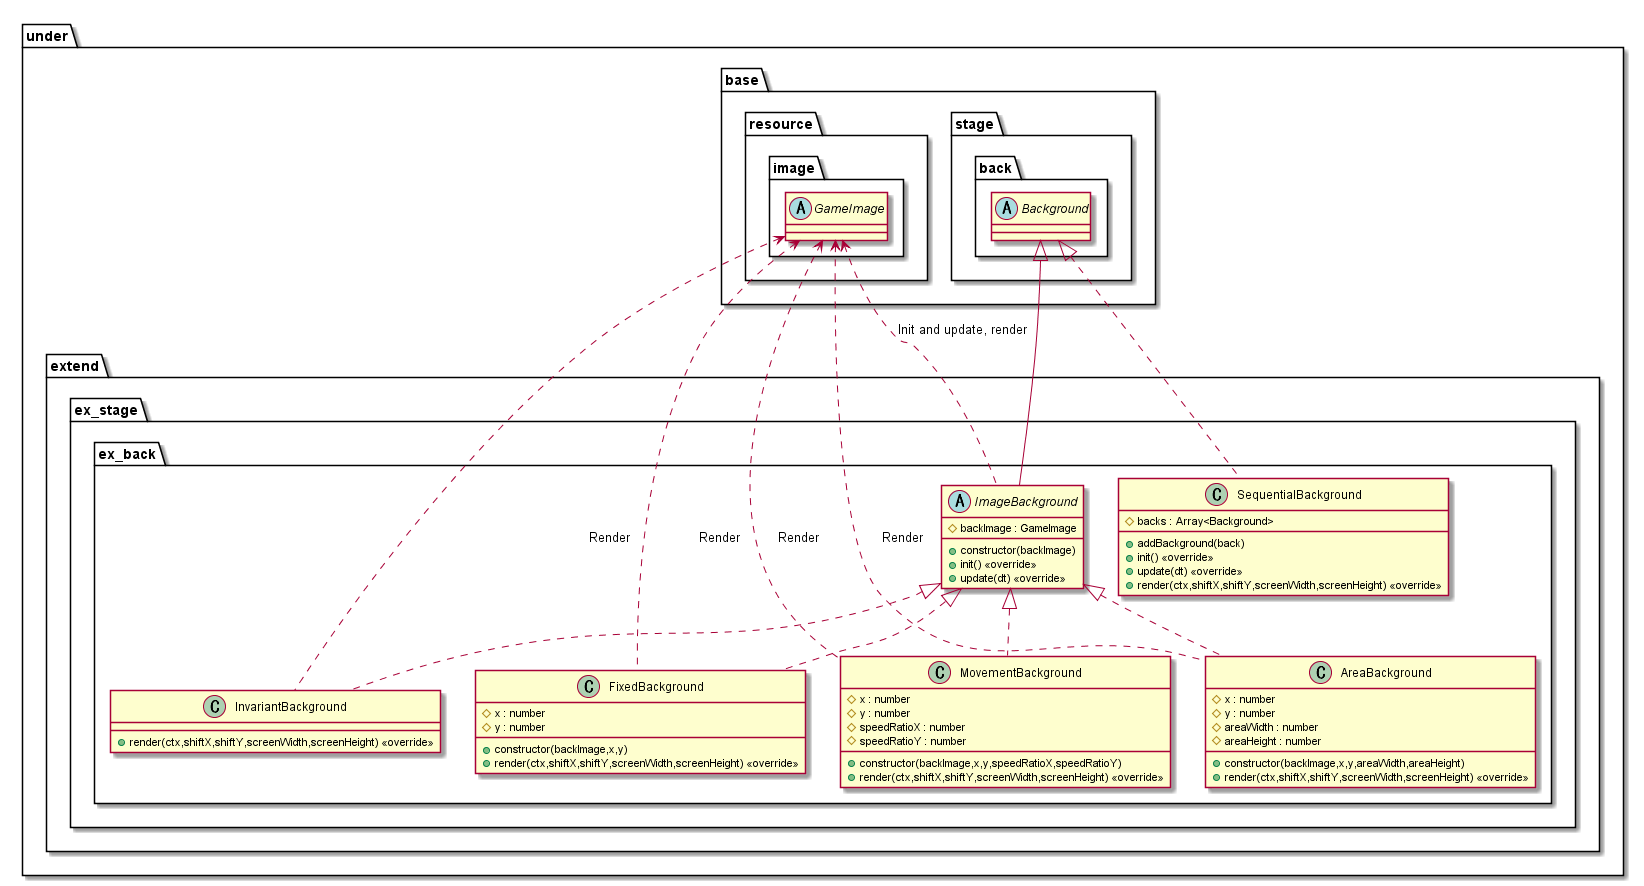

The diagram above was rendered by PlantUML. Its source (embedded in the PNG):
@startuml StageExtendBackground
package under {
    package extend {
        package ex_stage {
            package ex_back {
                class SequentialBackground {
                    #backs : Array<Background>
                    +addBackground(back)
                    +init() <<override>>
                    +update(dt) <<override>>
                    +render(ctx,shiftX,shiftY,screenWidth,screenHeight) <<override>>
                }
                abstract ImageBackground {
                    +constructor(backImage)
                    #backImage : GameImage
                    +init() <<override>>
                    +update(dt) <<override>>
                }
                class InvariantBackground {
                    +render(ctx,shiftX,shiftY,screenWidth,screenHeight) <<override>>
                }
                class FixedBackground {
                    +constructor(backImage,x,y)
                    #x : number
                    #y : number
                    +render(ctx,shiftX,shiftY,screenWidth,screenHeight) <<override>>
                }
                class MovementBackground {
                    +constructor(backImage,x,y,speedRatioX,speedRatioY)
                    #x : number
                    #y : number
                    #speedRatioX : number
                    #speedRatioY : number
                    +render(ctx,shiftX,shiftY,screenWidth,screenHeight) <<override>>
                }
                class AreaBackground {
                    +constructor(backImage,x,y,areaWidth,areaHeight)
                    #x : number
                    #y : number
                    #areaWidth : number
                    #areaHeight : number
                    +render(ctx,shiftX,shiftY,screenWidth,screenHeight) <<override>>
                }
            }
        }
    }
}

package under {
    package base {
        package resource {
            package image {
                abstract GameImage
            }
        }
        package stage {
            package back {
                abstract Background
            }
        }
    }
}

GameImage <.. ImageBackground : Init and update, render
GameImage <.. InvariantBackground : Render
GameImage <.. FixedBackground : Render
GameImage <.. MovementBackground : Render
GameImage <.. AreaBackground : Render

Background <|.. SequentialBackground
Background <|-- ImageBackground
ImageBackground <|.. InvariantBackground
ImageBackground <|.. FixedBackground
ImageBackground <|.. MovementBackground
ImageBackground <|.. AreaBackground
@enduml